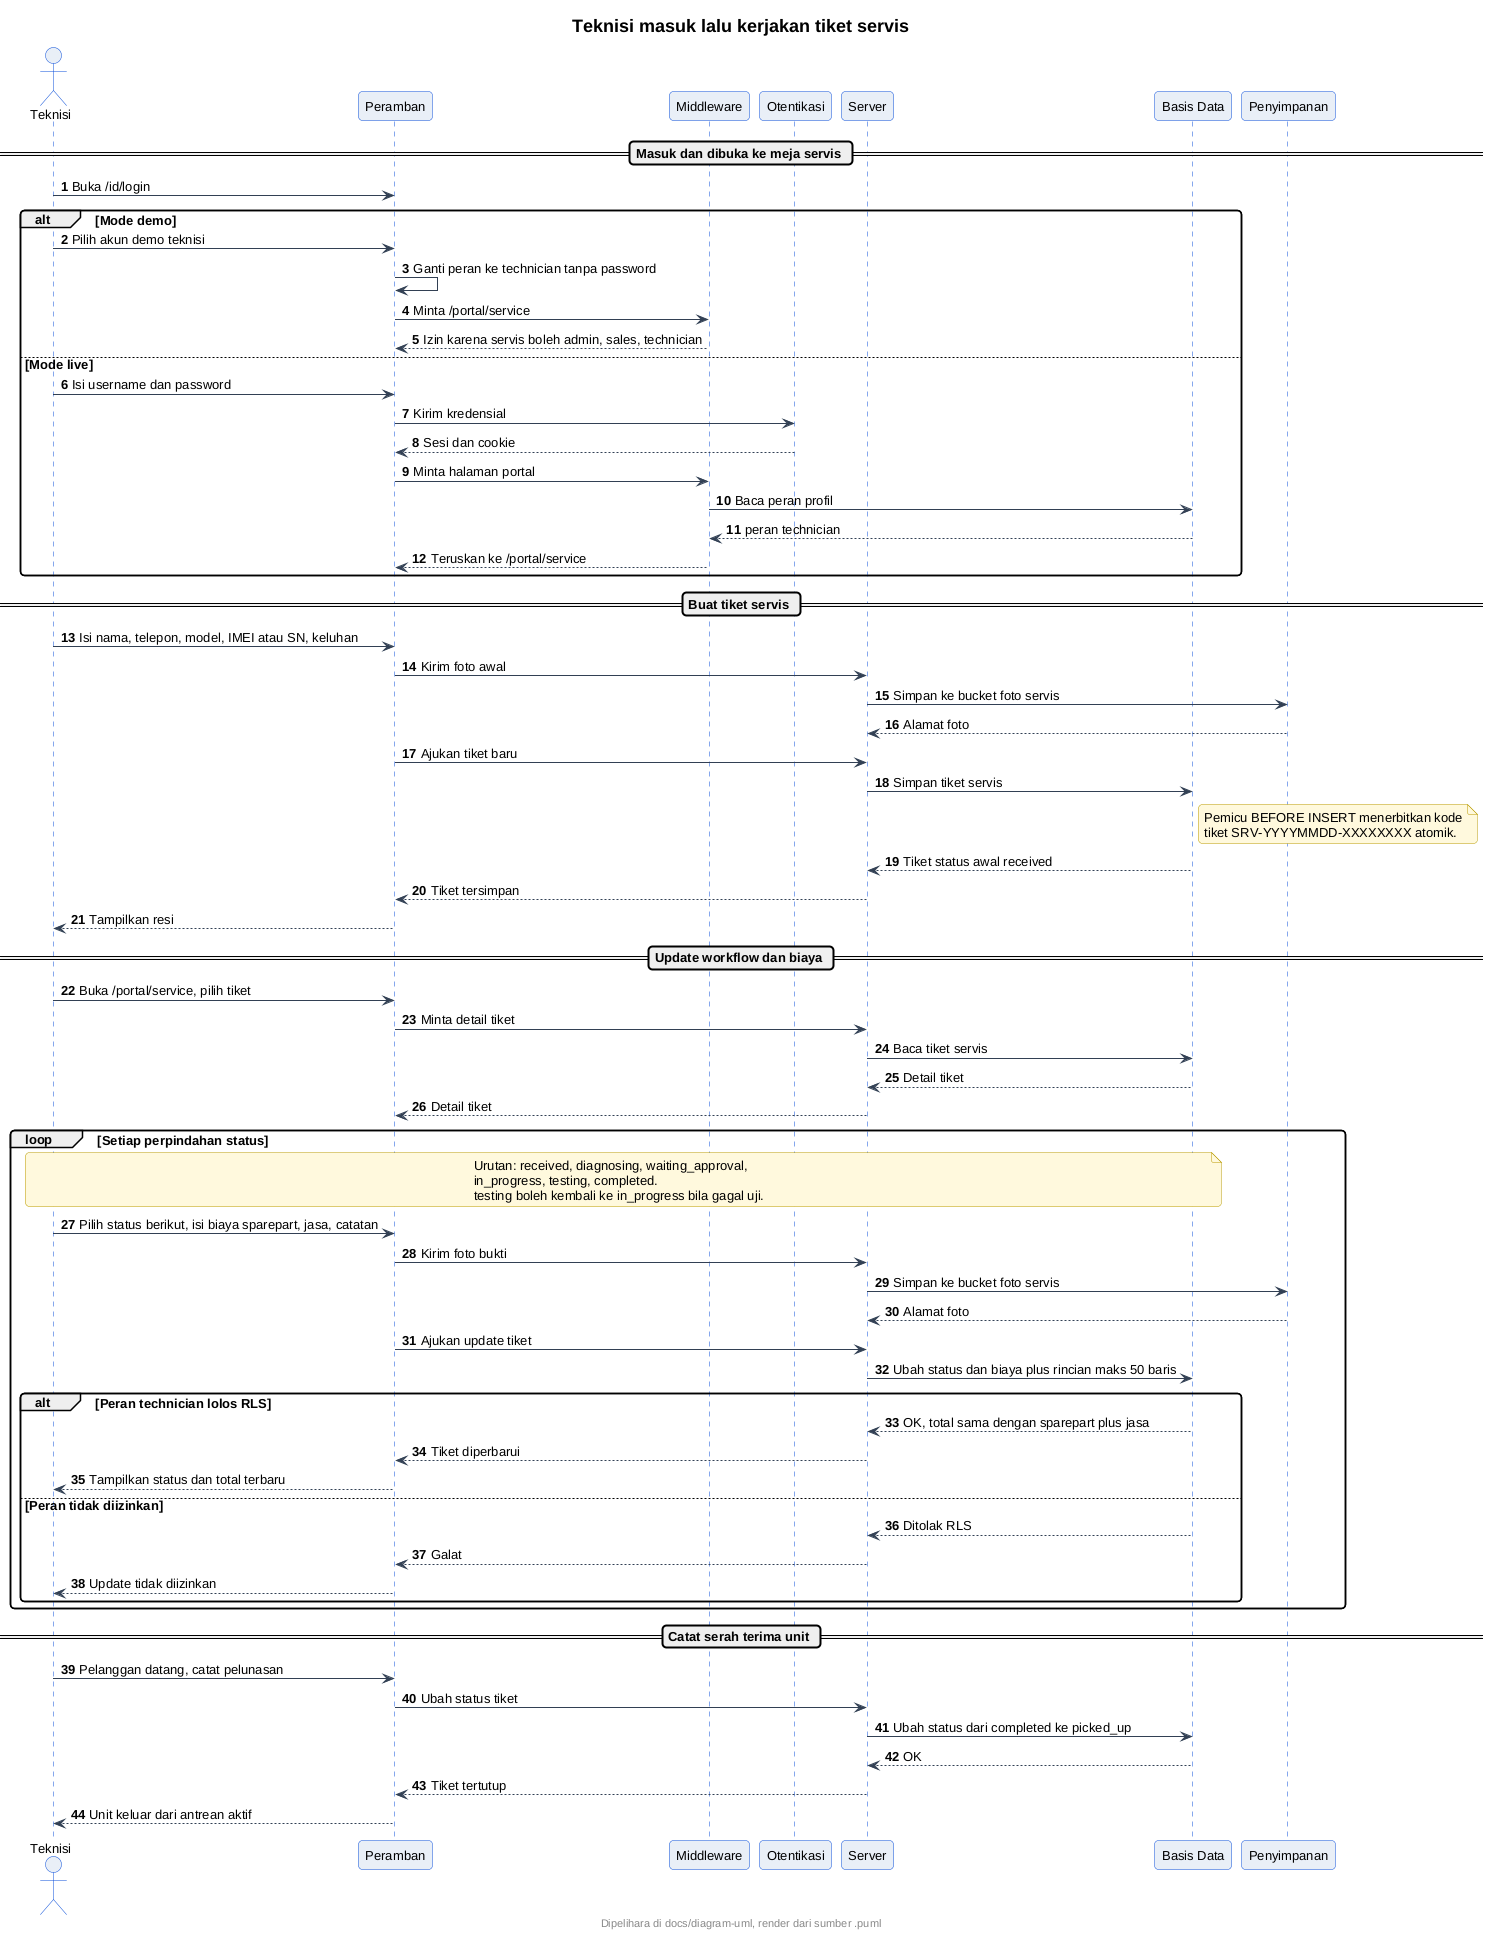

The diagram above was rendered by PlantUML. Its source (embedded in the PNG):
@startuml
!include style-atcell.iuml
title Teknisi masuk lalu kerjakan tiket servis
autonumber
actor Teknisi as T
participant "Peramban" as UI
participant "Middleware" as MW
participant "Otentikasi" as AU
participant "Server" as SV
participant "Basis Data" as DB
participant "Penyimpanan" as ST

== Masuk dan dibuka ke meja servis ==
T -> UI : Buka /id/login
alt Mode demo
  T -> UI : Pilih akun demo teknisi
  UI -> UI : Ganti peran ke technician tanpa password
  UI -> MW : Minta /portal/service
  MW --> UI : Izin karena servis boleh admin, sales, technician
else Mode live
  T -> UI : Isi username dan password
  UI -> AU : Kirim kredensial
  AU --> UI : Sesi dan cookie
  UI -> MW : Minta halaman portal
  MW -> DB : Baca peran profil
  DB --> MW : peran technician
  MW --> UI : Teruskan ke /portal/service
end

== Buat tiket servis ==
T -> UI : Isi nama, telepon, model, IMEI atau SN, keluhan
UI -> SV : Kirim foto awal
SV -> ST : Simpan ke bucket foto servis
ST --> SV : Alamat foto
UI -> SV : Ajukan tiket baru
SV -> DB : Simpan tiket servis
note right of DB
  Pemicu BEFORE INSERT menerbitkan kode
  tiket SRV-YYYYMMDD-XXXXXXXX atomik.
end note
DB --> SV : Tiket status awal received
SV --> UI : Tiket tersimpan
UI --> T : Tampilkan resi

== Update workflow dan biaya ==
T -> UI : Buka /portal/service, pilih tiket
UI -> SV : Minta detail tiket
SV -> DB : Baca tiket servis
DB --> SV : Detail tiket
SV --> UI : Detail tiket
loop Setiap perpindahan status
  note over T,DB
    Urutan: received, diagnosing, waiting_approval,
    in_progress, testing, completed.
    testing boleh kembali ke in_progress bila gagal uji.
  end note
  T -> UI : Pilih status berikut, isi biaya sparepart, jasa, catatan
  UI -> SV : Kirim foto bukti
  SV -> ST : Simpan ke bucket foto servis
  ST --> SV : Alamat foto
  UI -> SV : Ajukan update tiket
  SV -> DB : Ubah status dan biaya plus rincian maks 50 baris
  alt Peran technician lolos RLS
    DB --> SV : OK, total sama dengan sparepart plus jasa
    SV --> UI : Tiket diperbarui
    UI --> T : Tampilkan status dan total terbaru
  else Peran tidak diizinkan
    DB --> SV : Ditolak RLS
    SV --> UI : Galat
    UI --> T : Update tidak diizinkan
  end
end

== Catat serah terima unit ==
T -> UI : Pelanggan datang, catat pelunasan
UI -> SV : Ubah status tiket
SV -> DB : Ubah status dari completed ke picked_up
DB --> SV : OK
SV --> UI : Tiket tertutup
UI --> T : Unit keluar dari antrean aktif
@enduml